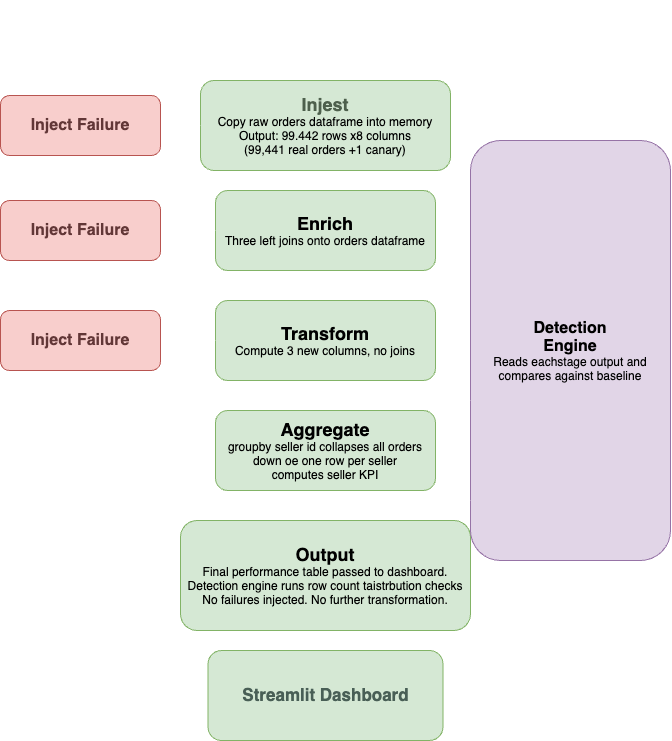

The diagram above was exported from draw.io. Its source (the exported page's mxGraphModel, read from the mxfile embedded in the PNG):
<mxGraphModel dx="1154" dy="994" grid="1" gridSize="10" guides="1" tooltips="1" connect="1" arrows="1" fold="1" page="1" pageScale="1" pageWidth="1200" pageHeight="1920" math="0" shadow="0">
  <root>
    <mxCell id="0" />
    <mxCell id="1" parent="0" />
    <mxCell id="15" value="" style="edgeStyle=none;html=1;strokeColor=light-dark(#ffffff, #ededed);" edge="1" parent="1">
      <mxGeometry relative="1" as="geometry">
        <mxPoint x="560" y="410" as="sourcePoint" />
        <mxPoint x="560" y="430" as="targetPoint" />
      </mxGeometry>
    </mxCell>
    <mxCell id="4" value="&lt;b&gt;&lt;font style=&quot;font-size: 18px; color: light-dark(rgb(78, 96, 77), rgb(237, 237, 237));&quot;&gt;Injest&lt;/font&gt;&lt;/b&gt;&lt;div&gt;&lt;p class=&quot;p1&quot; style=&quot;margin: 0px; font-variant-numeric: normal; font-variant-east-asian: normal; font-variant-alternates: normal; font-size-adjust: none; font-kerning: auto; font-optical-sizing: auto; font-feature-settings: normal; font-variation-settings: normal; font-variant-position: normal; font-variant-emoji: normal; font-stretch: normal; line-height: normal; color: rgb(0, 0, 0);&quot;&gt;Copy raw orders dataframe into memory&lt;/p&gt;&lt;p class=&quot;p1&quot; style=&quot;margin: 0px; font-variant-numeric: normal; font-variant-east-asian: normal; font-variant-alternates: normal; font-size-adjust: none; font-kerning: auto; font-optical-sizing: auto; font-feature-settings: normal; font-variation-settings: normal; font-variant-position: normal; font-variant-emoji: normal; font-stretch: normal; line-height: normal; color: rgb(0, 0, 0);&quot;&gt;Output: 99.442 rows x8 columns&lt;/p&gt;&lt;p class=&quot;p1&quot; style=&quot;margin: 0px; font-variant-numeric: normal; font-variant-east-asian: normal; font-variant-alternates: normal; font-size-adjust: none; font-kerning: auto; font-optical-sizing: auto; font-feature-settings: normal; font-variation-settings: normal; font-variant-position: normal; font-variant-emoji: normal; font-stretch: normal; line-height: normal; color: rgb(0, 0, 0);&quot;&gt;(99,441 real orders +1 canary)&lt;/p&gt;&lt;/div&gt;" style="rounded=1;whiteSpace=wrap;html=1;fillColor=#d5e8d4;strokeColor=#82b366;align=center;" vertex="1" parent="1">
      <mxGeometry x="430" y="320" width="250" height="90" as="geometry" />
    </mxCell>
    <mxCell id="18" value="" style="edgeStyle=none;html=1;strokeColor=light-dark(#ffffff, #ededed);" edge="1" parent="1">
      <mxGeometry relative="1" as="geometry">
        <mxPoint x="560" y="510" as="sourcePoint" />
        <mxPoint x="560" y="540" as="targetPoint" />
      </mxGeometry>
    </mxCell>
    <mxCell id="8" value="&lt;font style=&quot;font-size: 18px;&quot;&gt;&lt;b&gt;Enrich&lt;/b&gt;&lt;/font&gt;&lt;div&gt;&lt;p style=&quot;margin: 0px; font-variant-numeric: normal; font-variant-east-asian: normal; font-variant-alternates: normal; font-size-adjust: none; font-kerning: auto; font-optical-sizing: auto; font-feature-settings: normal; font-variation-settings: normal; font-variant-position: normal; font-variant-emoji: normal; font-stretch: normal; line-height: normal; color: rgb(0, 0, 0); text-align: start;&quot; class=&quot;p1&quot;&gt;Three left joins onto orders dataframe&lt;/p&gt;&lt;/div&gt;" style="rounded=1;whiteSpace=wrap;html=1;fillColor=#d5e8d4;strokeColor=#82b366;" vertex="1" parent="1">
      <mxGeometry x="445" y="430" width="220" height="80" as="geometry" />
    </mxCell>
    <mxCell id="17" value="" style="edgeStyle=none;html=1;strokeColor=light-dark(#ffffff, #ededed);" edge="1" parent="1">
      <mxGeometry relative="1" as="geometry">
        <mxPoint x="560" y="620" as="sourcePoint" />
        <mxPoint x="560" y="650" as="targetPoint" />
      </mxGeometry>
    </mxCell>
    <mxCell id="9" value="&lt;b&gt;&lt;font style=&quot;font-size: 18px;&quot;&gt;Transform&lt;/font&gt;&lt;/b&gt;&lt;div&gt;&lt;p style=&quot;margin: 0px; font-variant-numeric: normal; font-variant-east-asian: normal; font-variant-alternates: normal; font-size-adjust: none; font-kerning: auto; font-optical-sizing: auto; font-feature-settings: normal; font-variation-settings: normal; font-variant-position: normal; font-variant-emoji: normal; font-stretch: normal; line-height: normal; color: rgb(0, 0, 0); text-align: start;&quot; class=&quot;p1&quot;&gt;Compute 3 new columns, no joins&lt;/p&gt;&lt;/div&gt;" style="rounded=1;whiteSpace=wrap;html=1;fillColor=#d5e8d4;strokeColor=#82b366;" vertex="1" parent="1">
      <mxGeometry x="445" y="540" width="220" height="80" as="geometry" />
    </mxCell>
    <mxCell id="19" value="" style="edgeStyle=none;html=1;strokeColor=light-dark(#ffffff, #ededed);" edge="1" parent="1">
      <mxGeometry relative="1" as="geometry">
        <mxPoint x="560" y="730" as="sourcePoint" />
        <mxPoint x="560" y="759.9999999999998" as="targetPoint" />
      </mxGeometry>
    </mxCell>
    <mxCell id="10" value="&lt;b&gt;&lt;font style=&quot;font-size: 18px;&quot;&gt;Aggregate&lt;/font&gt;&lt;/b&gt;&lt;div&gt;&lt;p class=&quot;p1&quot; style=&quot;margin: 0px; font-variant-numeric: normal; font-variant-east-asian: normal; font-variant-alternates: normal; font-size-adjust: none; font-kerning: auto; font-optical-sizing: auto; font-feature-settings: normal; font-variation-settings: normal; font-variant-position: normal; font-variant-emoji: normal; font-stretch: normal; line-height: normal; color: rgb(0, 0, 0);&quot;&gt;groupby seller id collapses all orders&lt;/p&gt;&lt;p class=&quot;p1&quot; style=&quot;margin: 0px; font-variant-numeric: normal; font-variant-east-asian: normal; font-variant-alternates: normal; font-size-adjust: none; font-kerning: auto; font-optical-sizing: auto; font-feature-settings: normal; font-variation-settings: normal; font-variant-position: normal; font-variant-emoji: normal; font-stretch: normal; line-height: normal; color: rgb(0, 0, 0);&quot;&gt;down oe one row per seller&lt;/p&gt;&lt;p class=&quot;p1&quot; style=&quot;margin: 0px; font-variant-numeric: normal; font-variant-east-asian: normal; font-variant-alternates: normal; font-size-adjust: none; font-kerning: auto; font-optical-sizing: auto; font-feature-settings: normal; font-variation-settings: normal; font-variant-position: normal; font-variant-emoji: normal; font-stretch: normal; line-height: normal; color: rgb(0, 0, 0);&quot;&gt;computes seller KPI&lt;/p&gt;&lt;/div&gt;" style="rounded=1;whiteSpace=wrap;html=1;fillColor=#d5e8d4;strokeColor=#82b366;align=center;" vertex="1" parent="1">
      <mxGeometry x="445" y="650" width="220" height="80" as="geometry" />
    </mxCell>
    <mxCell id="37" value="" style="edgeStyle=none;html=1;strokeColor=light-dark(#ffffff, #ededed);" edge="1" parent="1" source="11" target="36">
      <mxGeometry relative="1" as="geometry" />
    </mxCell>
    <mxCell id="11" value="&lt;b&gt;&lt;font style=&quot;font-size: 18px;&quot;&gt;Output&lt;/font&gt;&lt;/b&gt;&lt;div&gt;&lt;p class=&quot;p1&quot; style=&quot;margin: 0px; font-variant-numeric: normal; font-variant-east-asian: normal; font-variant-alternates: normal; font-size-adjust: none; font-kerning: auto; font-optical-sizing: auto; font-feature-settings: normal; font-variation-settings: normal; font-variant-position: normal; font-variant-emoji: normal; font-stretch: normal; line-height: normal; color: rgb(0, 0, 0);&quot;&gt;Final performance table passed to dashboard.&lt;/p&gt;&lt;p class=&quot;p1&quot; style=&quot;margin: 0px; font-variant-numeric: normal; font-variant-east-asian: normal; font-variant-alternates: normal; font-size-adjust: none; font-kerning: auto; font-optical-sizing: auto; font-feature-settings: normal; font-variation-settings: normal; font-variant-position: normal; font-variant-emoji: normal; font-stretch: normal; line-height: normal; color: rgb(0, 0, 0);&quot;&gt;Detection engine runs row count taistrbution checks&lt;/p&gt;&lt;p class=&quot;p1&quot; style=&quot;margin: 0px; font-variant-numeric: normal; font-variant-east-asian: normal; font-variant-alternates: normal; font-size-adjust: none; font-kerning: auto; font-optical-sizing: auto; font-feature-settings: normal; font-variation-settings: normal; font-variant-position: normal; font-variant-emoji: normal; font-stretch: normal; line-height: normal; color: rgb(0, 0, 0);&quot;&gt;No failures injected. No further transformation.&lt;/p&gt;&lt;/div&gt;" style="rounded=1;whiteSpace=wrap;html=1;fillColor=#d5e8d4;strokeColor=#82b366;align=center;" vertex="1" parent="1">
      <mxGeometry x="410" y="760" width="290" height="110" as="geometry" />
    </mxCell>
    <mxCell id="14" value="&lt;p style=&quot;margin: 0px; font-variant-numeric: normal; font-variant-east-asian: normal; font-variant-alternates: normal; font-size-adjust: none; font-kerning: auto; font-optical-sizing: auto; font-feature-settings: normal; font-variation-settings: normal; font-variant-position: normal; font-variant-emoji: normal; font-stretch: normal; line-height: normal; color: rgb(0, 0, 0);&quot; class=&quot;p1&quot;&gt;&lt;b&gt;&lt;font style=&quot;font-size: 16px;&quot;&gt;Detection&lt;/font&gt;&lt;/b&gt;&lt;/p&gt;&lt;p style=&quot;margin: 0px; font-variant-numeric: normal; font-variant-east-asian: normal; font-variant-alternates: normal; font-size-adjust: none; font-kerning: auto; font-optical-sizing: auto; font-feature-settings: normal; font-variation-settings: normal; font-variant-position: normal; font-variant-emoji: normal; font-stretch: normal; line-height: normal; color: rgb(0, 0, 0);&quot; class=&quot;p1&quot;&gt;&lt;b&gt;&lt;font style=&quot;font-size: 16px;&quot;&gt;Engine&lt;/font&gt;&lt;/b&gt;&lt;/p&gt;&lt;p class=&quot;p1&quot; style=&quot;margin: 0px; font-variant-numeric: normal; font-variant-east-asian: normal; font-variant-alternates: normal; font-size-adjust: none; font-kerning: auto; font-optical-sizing: auto; font-feature-settings: normal; font-variation-settings: normal; font-variant-position: normal; font-variant-emoji: normal; font-stretch: normal; line-height: normal; color: rgb(0, 0, 0);&quot;&gt;Reads eachstage output and compares against baseline&lt;/p&gt;" style="rounded=1;whiteSpace=wrap;html=1;fillColor=#e1d5e7;strokeColor=#9673a6;align=center;" vertex="1" parent="1">
      <mxGeometry x="700" y="380" width="200" height="420" as="geometry" />
    </mxCell>
    <mxCell id="24" value="" style="endArrow=classic;html=1;entryX=-0.012;entryY=0.355;entryDx=0;entryDy=0;entryPerimeter=0;strokeColor=light-dark(#ffffff, #ededed);" edge="1" parent="1" target="14">
      <mxGeometry width="50" height="50" relative="1" as="geometry">
        <mxPoint x="560" y="530" as="sourcePoint" />
        <mxPoint x="610" y="480" as="targetPoint" />
      </mxGeometry>
    </mxCell>
    <mxCell id="25" value="" style="endArrow=classic;html=1;entryX=0;entryY=0.096;entryDx=0;entryDy=0;entryPerimeter=0;strokeColor=light-dark(#ffffff, #ededed);" edge="1" parent="1" target="14">
      <mxGeometry width="50" height="50" relative="1" as="geometry">
        <mxPoint x="560" y="420" as="sourcePoint" />
        <mxPoint x="610" y="370" as="targetPoint" />
      </mxGeometry>
    </mxCell>
    <mxCell id="26" value="" style="endArrow=classic;html=1;entryX=-0.012;entryY=0.355;entryDx=0;entryDy=0;entryPerimeter=0;strokeColor=light-dark(#ffffff, #ededed);" edge="1" parent="1">
      <mxGeometry width="50" height="50" relative="1" as="geometry">
        <mxPoint x="562" y="641" as="sourcePoint" />
        <mxPoint x="700" y="640" as="targetPoint" />
      </mxGeometry>
    </mxCell>
    <mxCell id="27" value="" style="endArrow=classic;html=1;entryX=-0.012;entryY=0.355;entryDx=0;entryDy=0;entryPerimeter=0;strokeColor=light-dark(#ffffff, #ededed);" edge="1" parent="1">
      <mxGeometry width="50" height="50" relative="1" as="geometry">
        <mxPoint x="562" y="741" as="sourcePoint" />
        <mxPoint x="700" y="740" as="targetPoint" />
      </mxGeometry>
    </mxCell>
    <mxCell id="32" value="" style="edgeStyle=none;html=1;strokeColor=light-dark(#ffffff, #ededed);" edge="1" parent="1" source="28" target="4">
      <mxGeometry relative="1" as="geometry" />
    </mxCell>
    <mxCell id="28" value="Inject Failure" style="rounded=1;whiteSpace=wrap;html=1;fillColor=#f8cecc;strokeColor=#b85450;fontSize=16;fontColor=light-dark(#623737, #ededed);fontStyle=1" vertex="1" parent="1">
      <mxGeometry x="230" y="335" width="160" height="60" as="geometry" />
    </mxCell>
    <mxCell id="33" value="" style="edgeStyle=none;html=1;strokeColor=light-dark(#ffffff, #ededed);" edge="1" parent="1" source="29" target="8">
      <mxGeometry relative="1" as="geometry" />
    </mxCell>
    <mxCell id="29" value="Inject Failure" style="rounded=1;whiteSpace=wrap;html=1;fillColor=#f8cecc;strokeColor=#b85450;fontSize=16;fontColor=light-dark(#623737, #ededed);fontStyle=1" vertex="1" parent="1">
      <mxGeometry x="230" y="440" width="160" height="60" as="geometry" />
    </mxCell>
    <mxCell id="34" value="" style="edgeStyle=none;html=1;strokeColor=light-dark(#ffffff, #ededed);" edge="1" parent="1" source="30" target="9">
      <mxGeometry relative="1" as="geometry" />
    </mxCell>
    <mxCell id="30" value="Inject Failure" style="rounded=1;whiteSpace=wrap;html=1;fillColor=#f8cecc;strokeColor=#b85450;fontSize=16;fontColor=light-dark(#623737, #ededed);fontStyle=1" vertex="1" parent="1">
      <mxGeometry x="230" y="550" width="160" height="60" as="geometry" />
    </mxCell>
    <mxCell id="35" value="Silent Failure Monitor" style="text;whiteSpace=wrap;html=1;fontStyle=1;fontSize=20;fontColor=light-dark(#ffffff, #ededed);" vertex="1" parent="1">
      <mxGeometry x="430" y="240" width="230" height="60" as="geometry" />
    </mxCell>
    <mxCell id="36" value="Streamlit Dashboard" style="whiteSpace=wrap;html=1;fillColor=#d5e8d4;strokeColor=#82b366;rounded=1;fontStyle=1;fontSize=17;fontColor=light-dark(#495f56, #ededed);" vertex="1" parent="1">
      <mxGeometry x="437.5" y="890" width="235" height="90" as="geometry" />
    </mxCell>
  </root>
</mxGraphModel>